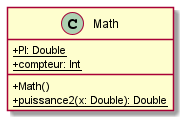

The diagram above was rendered by PlantUML. Its source (embedded in the PNG):
@startuml
skinparam classAttributeIconSize 0
class Math{
+Math()
{static} +PI: Double
{static} +compteur: Int
{static} +puissance2(x: Double): Double
}
@enduml